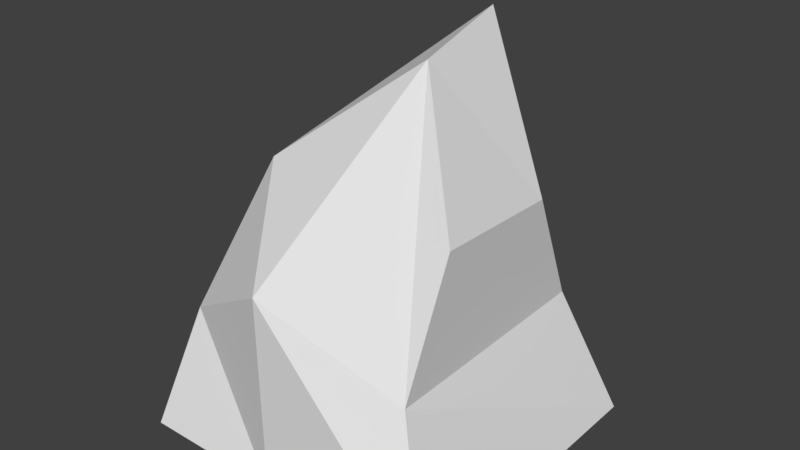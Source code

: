 # Source: Mountain2.blend  (saved by Blender 2.79.0; exported with 4.5.12 LTS)
import bpy
from mathutils import Matrix  # noqa: F401  (used for matrix-valued properties, if any)

bpy.ops.wm.read_factory_settings(use_empty=True)
scene = bpy.context.scene
scene.name = 'Scene'

# ---- collections
col_collection_1 = bpy.data.collections.new('Collection 1'); scene.collection.children.link(col_collection_1)

# ---- materials (node trees are filled in below, after node groups)
mat_material = bpy.data.materials.new('Material')
mat_material.alpha_threshold = 0.0
mat_material.use_transparent_shadow = False
mat_material.roughness = 0.5
mat_material.line_color = (0.0, 0.0, 0.0, 1.0)

# ---- material node trees

# ---- world
world_world = bpy.data.worlds.new('World'); scene.world = world_world
world_world.color = (0.05088, 0.05088, 0.05088)
world_world.use_sun_shadow = False
world_world.sun_shadow_jitter_overblur = 0.0
world_world.cycles.sampling_method = 'MANUAL'

# ---- meshes
me_cube = bpy.data.meshes.new('Cube')
me_cube.from_pydata([(1.79, 1.543, -1.0), (1.79, -1.543, -1.0), (-1.505, -1.543, -1.0), (-1.505, 1.543, -1.0), (1.355, 0.6365, 1.514), (1.425, -0.7725, 1.611), (-0.5612, -0.7125, 1.841), (-0.5612, 0.7125, 1.841), (1.788e-07, 1.543, -1.0), (0.0, -1.543, -1.0), (0.7021, 0.7125, 3.11), (0.8225, -0.3167, 2.919), (1.234, 1.302, 0.2414), (1.361, -1.241, 0.3434), (-1.235, -1.137, 0.2459), (-1.298, 1.302, 0.7143), (0.1799, 1.887, 0.6431), (-2.682e-07, -1.569, 1.012)], [], [(8, 9, 2, 3), (10, 7, 6, 11), (12, 4, 5, 13), (17, 11, 6, 14), (14, 6, 7, 15), (16, 8, 3, 15), (12, 0, 8, 16), (13, 5, 11, 17), (4, 10, 11, 5), (0, 1, 9, 8), (1, 13, 17, 9), (4, 12, 16, 10), (10, 16, 15, 7), (2, 14, 15, 3), (9, 17, 14, 2), (0, 12, 13, 1)])
_uv = me_cube.uv_layers.new(name='UVMap')
_uv.uv.foreach_set('vector', [0.6737, 0.2143, 1.0, 0.2143, 1.0, 0.3945, 0.6737, 0.3945, 0.2446, 0.0, 0.2464, 0.2129, 0.09622, 0.2129, 0.1343, 0.00905, 0.6966, 0.8401, 0.7688, 0.6951, 0.9181, 0.6857, 0.9659, 0.8317, 0.518, 0.7458, 0.4236, 0.4912, 0.5708, 0.6273, 0.6426, 0.8247, 0.04756, 0.413, 0.09622, 0.2129, 0.2464, 0.2129, 0.3075, 0.3735, 0.5033, 0.2941, 0.4844, 0.4912, 0.3252, 0.4912, 0.3472, 0.2862, 0.615, 0.3428, 0.6737, 0.4912, 0.4844, 0.4912, 0.5033, 0.2941, 0.3703, 0.8159, 0.3617, 0.6558, 0.4236, 0.4912, 0.518, 0.7458, 0.7688, 0.6951, 0.7595, 0.4912, 0.8686, 0.5167, 0.9181, 0.6857, 0.6737, 8.564e-08, 1.0, 0.0, 1.0, 0.2143, 0.6737, 0.2143, 0.3252, 0.9808, 0.3703, 0.8159, 0.518, 0.7458, 0.5138, 0.9808, 0.6281, 0.1911, 0.615, 0.3428, 0.5033, 0.2941, 0.559, 0.0, 0.559, 0.0, 0.5033, 0.2941, 0.3472, 0.2862, 0.4254, 0.1519, 0.0, 0.5503, 0.04756, 0.413, 0.3075, 0.3735, 0.3252, 0.5503, 0.5138, 0.9808, 0.518, 0.7458, 0.6426, 0.8247, 0.6723, 0.9808, 0.6723, 1.0, 0.6966, 0.8401, 0.9659, 0.8317, 0.9983, 1.0])
me_cube.materials.append(mat_material)
me_cube.use_remesh_preserve_volume = False
me_cube.use_remesh_preserve_attributes = False
me_cube.use_mirror_vertex_groups = False
me_cube.update()

# ---- objects
ob_cube = bpy.data.objects.new('Cube', me_cube)

# ---- transforms, parenting, visibility, modifiers, constraints
ob_cube.location = (0.0, 0.0, 0.0)
ob_cube.lock_rotations_4d = False
ob_cube.empty_display_type = 'ARROWS'
ob_cube.lineart.crease_threshold = 0.0

# ---- collection membership
col_collection_1.objects.link(ob_cube)

# ---- scene / render settings (as saved in the file)
scene.frame_start = 1; scene.frame_end = 250; scene.frame_set(1)
scene.render.engine = 'BLENDER_EEVEE_NEXT'
scene.render.resolution_percentage = 50
scene.render.dither_intensity = 0.0
scene.cycles.use_denoising = False
scene.cycles.samples = 128
scene.cycles.sampling_pattern = 'TABULATED_SOBOL'
scene.cycles.use_adaptive_sampling = False
scene.cycles.use_light_tree = False
scene.cycles.blur_glossy = 0.0
scene.cycles.sample_clamp_indirect = 0.0
scene.view_settings.view_transform = 'Standard'
bpy.context.view_layer.update()

# ---- added for rendering (the .blend has no active camera and no usable light): camera, sun
cam_auto = bpy.data.cameras.new('AutoCamera')
cam_auto.lens = 50.0
cam_auto.sensor_width = 36.0
cam_auto.clip_end = 1000.0
ob_auto_camera = bpy.data.objects.new('AutoCamera', cam_auto)
scene.collection.objects.link(ob_auto_camera)
ob_auto_camera.location = (5.97138, -6.83534, 5.71788)
ob_auto_camera.rotation_euler = (1.09748, -7.21219e-08, 0.694738)
scene.camera = ob_auto_camera
light_auto_sun = bpy.data.lights.new('AutoSun', 'SUN')
light_auto_sun.energy = 3.0
light_auto_sun.angle = 0.0523599
ob_auto_sun = bpy.data.objects.new('AutoSun', light_auto_sun)
scene.collection.objects.link(ob_auto_sun)
ob_auto_sun.rotation_euler = (0.872665, 0.174533, 0.523599)
bpy.context.view_layer.update()

